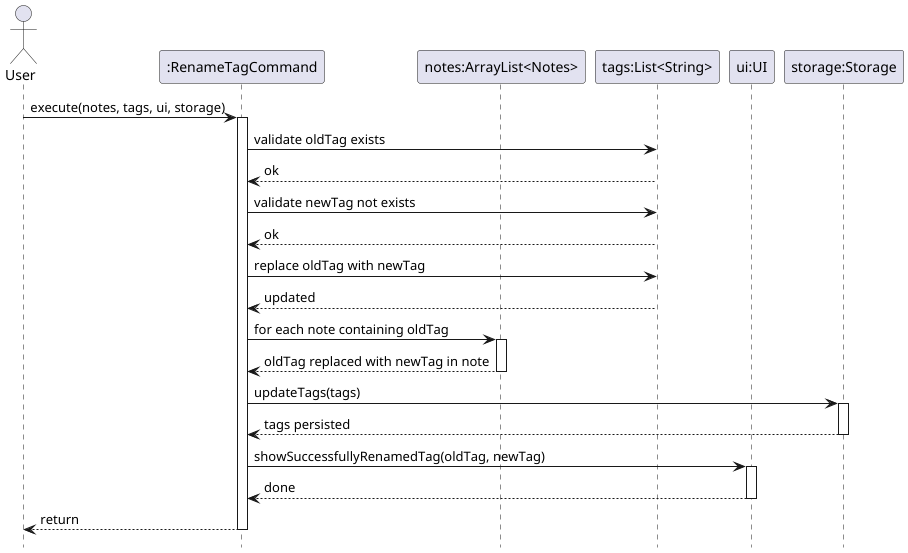

The diagram above was rendered by PlantUML. Its source (embedded in the PNG):
@startuml RenameTagSequence
actor User
participant ":RenameTagCommand" as Command
participant "notes:ArrayList<Notes>" as Notes
participant "tags:List<String>" as Tags
participant "ui:UI" as UI
participant "storage:Storage" as Storage

hide footbox

User -> Command: execute(notes, tags, ui, storage)
activate Command

Command -> Tags: validate oldTag exists
Tags --> Command: ok

Command -> Tags: validate newTag not exists
Tags --> Command: ok

Command -> Tags: replace oldTag with newTag
Tags --> Command: updated

Command -> Notes: for each note containing oldTag
activate Notes
Notes --> Command: oldTag replaced with newTag in note
deactivate Notes

Command -> Storage: updateTags(tags)
activate Storage
Storage --> Command: tags persisted
deactivate Storage

Command -> UI: showSuccessfullyRenamedTag(oldTag, newTag)
activate UI
UI --> Command: done
deactivate UI

Command --> User: return
deactivate Command
@enduml